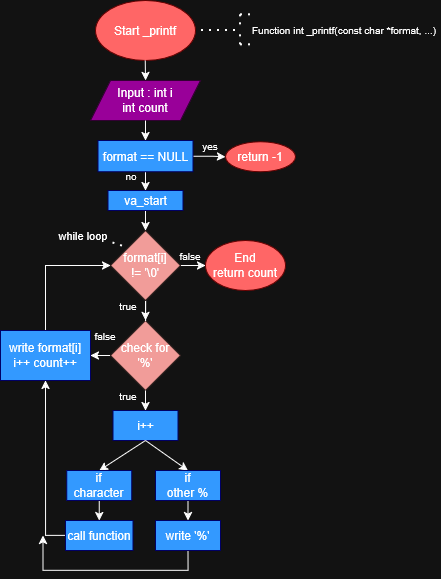

The diagram above was exported from draw.io. Its source (the exported page's mxGraphModel, read from the mxfile embedded in the PNG):
<mxGraphModel dx="1507" dy="629" grid="1" gridSize="10" guides="1" tooltips="1" connect="1" arrows="1" fold="1" page="1" pageScale="1" pageWidth="827" pageHeight="1169" math="0" shadow="0">
  <root>
    <mxCell id="0" />
    <mxCell id="1" parent="0" />
    <mxCell id="NAOPOtG006L4A_1bA6v2-1" parent="1" style="ellipse;whiteSpace=wrap;html=1;fillColor=light-dark(#FFFFFF,#FF6666);strokeColor=light-dark(#000000,#660000);" value="Start _printf" vertex="1">
      <mxGeometry height="60" width="100" x="370" y="50" as="geometry" />
    </mxCell>
    <mxCell id="NAOPOtG006L4A_1bA6v2-2" edge="1" parent="1" style="endArrow=classic;html=1;rounded=0;exitX=0.5;exitY=1;exitDx=0;exitDy=0;entryX=0.5;entryY=0;entryDx=0;entryDy=0;" target="NAOPOtG006L4A_1bA6v2-3" value="">
      <mxGeometry height="50" relative="1" width="50" as="geometry">
        <mxPoint x="419.76" y="110" as="sourcePoint" />
        <mxPoint x="419.76" y="150" as="targetPoint" />
      </mxGeometry>
    </mxCell>
    <mxCell id="NAOPOtG006L4A_1bA6v2-3" parent="1" style="shape=parallelogram;perimeter=parallelogramPerimeter;whiteSpace=wrap;html=1;fixedSize=1;fillColor=light-dark(#FFFFFF,#990099);strokeColor=light-dark(#000000,#330033);" value="Input : int i&lt;br&gt;int count" vertex="1">
      <mxGeometry height="40" width="110" x="365" y="130" as="geometry" />
    </mxCell>
    <mxCell id="NAOPOtG006L4A_1bA6v2-4" edge="1" parent="1" source="NAOPOtG006L4A_1bA6v2-3" style="endArrow=classic;html=1;rounded=0;exitX=0.5;exitY=1;exitDx=0;exitDy=0;entryX=0.5;entryY=0;entryDx=0;entryDy=0;" target="jb2n7ZY9NDwi0-_Of4sJ-8" value="">
      <mxGeometry height="50" relative="1" width="50" as="geometry">
        <mxPoint x="419.8" y="180" as="sourcePoint" />
        <mxPoint x="420" y="200" as="targetPoint" />
      </mxGeometry>
    </mxCell>
    <mxCell id="NAOPOtG006L4A_1bA6v2-6" edge="1" parent="1" source="NAOPOtG006L4A_1bA6v2-9" style="endArrow=classic;html=1;rounded=0;exitX=0;exitY=0.5;exitDx=0;exitDy=0;entryX=1;entryY=0.5;entryDx=0;entryDy=0;" target="NAOPOtG006L4A_1bA6v2-7" value="">
      <mxGeometry height="50" relative="1" width="50" as="geometry">
        <mxPoint x="370" y="429.43" as="sourcePoint" />
        <mxPoint x="395" y="429.43" as="targetPoint" />
      </mxGeometry>
    </mxCell>
    <mxCell id="NAOPOtG006L4A_1bA6v2-9" parent="1" style="rhombus;whiteSpace=wrap;html=1;fillColor=light-dark(#FFFFFF,#F19C99);strokeColor=light-dark(#000000,#382523);" value="check for&lt;br&gt;'%'" vertex="1">
      <mxGeometry height="70" width="70" x="385" y="370" as="geometry" />
    </mxCell>
    <mxCell id="NAOPOtG006L4A_1bA6v2-11" parent="1" style="rounded=0;whiteSpace=wrap;html=1;fillColor=light-dark(#FFFFFF,#3399FF);strokeColor=light-dark(#000000,#000066);" value="i++" vertex="1">
      <mxGeometry height="30" width="65" x="387.5" y="460" as="geometry" />
    </mxCell>
    <mxCell id="jb2n7ZY9NDwi0-_Of4sJ-28" edge="1" parent="1" source="NAOPOtG006L4A_1bA6v2-16" style="edgeStyle=orthogonalEdgeStyle;rounded=0;orthogonalLoop=1;jettySize=auto;html=1;entryX=0.5;entryY=1;entryDx=0;entryDy=0;exitX=0;exitY=0.5;exitDx=0;exitDy=0;">
      <mxGeometry relative="1" as="geometry">
        <mxPoint x="376.2513793103449" y="610" as="sourcePoint" />
        <mxPoint x="320.01" y="430" as="targetPoint" />
      </mxGeometry>
    </mxCell>
    <mxCell id="NAOPOtG006L4A_1bA6v2-16" parent="1" style="rounded=0;whiteSpace=wrap;html=1;fillColor=light-dark(#FFFFFF,#3399FF);strokeColor=light-dark(#000000,#000066);" value="call function" vertex="1">
      <mxGeometry height="30" width="67.5" x="340" y="570" as="geometry" />
    </mxCell>
    <mxCell id="jb2n7ZY9NDwi0-_Of4sJ-21" edge="1" parent="1" source="NAOPOtG006L4A_1bA6v2-20" style="edgeStyle=orthogonalEdgeStyle;rounded=0;orthogonalLoop=1;jettySize=auto;html=1;exitX=0.5;exitY=1;exitDx=0;exitDy=0;">
      <mxGeometry relative="1" as="geometry">
        <Array as="points">
          <mxPoint x="462.5" y="620" />
          <mxPoint x="317.5" y="620" />
        </Array>
        <mxPoint x="317.5" y="585" as="targetPoint" />
      </mxGeometry>
    </mxCell>
    <mxCell id="NAOPOtG006L4A_1bA6v2-20" parent="1" style="rounded=0;whiteSpace=wrap;html=1;fillColor=light-dark(#FFFFFF,#3399FF);strokeColor=light-dark(#000000,#000066);" value="write '%'" vertex="1">
      <mxGeometry height="30" width="65" x="430" y="570" as="geometry" />
    </mxCell>
    <mxCell id="NAOPOtG006L4A_1bA6v2-28" edge="1" parent="1" source="NAOPOtG006L4A_1bA6v2-9" style="endArrow=classic;html=1;rounded=0;exitX=0.5;exitY=1;exitDx=0;exitDy=0;entryX=0.5;entryY=0;entryDx=0;entryDy=0;" target="NAOPOtG006L4A_1bA6v2-11" value="">
      <mxGeometry height="50" relative="1" width="50" as="geometry">
        <mxPoint x="409.71" y="680" as="sourcePoint" />
        <mxPoint x="410" y="690" as="targetPoint" />
      </mxGeometry>
    </mxCell>
    <mxCell id="NAOPOtG006L4A_1bA6v2-29" edge="1" parent="1" source="NAOPOtG006L4A_1bA6v2-11" style="endArrow=classic;html=1;rounded=0;exitX=0.5;exitY=1;exitDx=0;exitDy=0;entryX=0.5;entryY=0;entryDx=0;entryDy=0;" target="jb2n7ZY9NDwi0-_Of4sJ-33" value="">
      <mxGeometry height="50" relative="1" width="50" as="geometry">
        <mxPoint x="410" y="790" as="sourcePoint" />
        <mxPoint x="376" y="530" as="targetPoint" />
      </mxGeometry>
    </mxCell>
    <mxCell id="NAOPOtG006L4A_1bA6v2-31" edge="1" parent="1" source="jb2n7ZY9NDwi0-_Of4sJ-33" style="endArrow=classic;html=1;rounded=0;entryX=0.5;entryY=0;entryDx=0;entryDy=0;exitX=0.5;exitY=1;exitDx=0;exitDy=0;" target="NAOPOtG006L4A_1bA6v2-16" value="">
      <mxGeometry height="50" relative="1" width="50" as="geometry">
        <mxPoint x="373.5" y="580" as="sourcePoint" />
        <mxPoint x="417.5" y="685" as="targetPoint" />
      </mxGeometry>
    </mxCell>
    <mxCell id="NAOPOtG006L4A_1bA6v2-33" edge="1" parent="1" source="jb2n7ZY9NDwi0-_Of4sJ-34" style="endArrow=classic;html=1;rounded=0;exitX=0.5;exitY=1;exitDx=0;exitDy=0;" value="">
      <mxGeometry height="50" relative="1" width="50" as="geometry">
        <mxPoint x="462.5" y="575" as="sourcePoint" />
        <mxPoint x="462.5" y="570" as="targetPoint" />
      </mxGeometry>
    </mxCell>
    <mxCell id="NAOPOtG006L4A_1bA6v2-47" edge="1" parent="1" style="endArrow=none;dashed=1;html=1;dashPattern=1 3;strokeWidth=2;rounded=0;entryX=1;entryY=0.5;entryDx=0;entryDy=0;" target="NAOPOtG006L4A_1bA6v2-1" value="">
      <mxGeometry height="50" relative="1" width="50" as="geometry">
        <mxPoint x="510" y="80" as="sourcePoint" />
        <mxPoint x="480" y="190" as="targetPoint" />
      </mxGeometry>
    </mxCell>
    <mxCell id="NAOPOtG006L4A_1bA6v2-48" edge="1" parent="1" style="endArrow=none;dashed=1;html=1;dashPattern=1 3;strokeWidth=2;rounded=0;" value="">
      <mxGeometry height="50" relative="1" width="50" as="geometry">
        <mxPoint x="515" y="94.37" as="sourcePoint" />
        <mxPoint x="515" y="84.37" as="targetPoint" />
      </mxGeometry>
    </mxCell>
    <mxCell id="NAOPOtG006L4A_1bA6v2-49" edge="1" parent="1" style="endArrow=none;dashed=1;html=1;dashPattern=1 3;strokeWidth=2;rounded=0;" value="">
      <mxGeometry height="50" relative="1" width="50" as="geometry">
        <mxPoint x="515" y="74.37" as="sourcePoint" />
        <mxPoint x="515" y="64.37" as="targetPoint" />
      </mxGeometry>
    </mxCell>
    <mxCell id="NAOPOtG006L4A_1bA6v2-50" edge="1" parent="1" style="endArrow=none;dashed=1;html=1;dashPattern=1 3;strokeWidth=2;rounded=0;" value="">
      <mxGeometry height="50" relative="1" width="50" as="geometry">
        <mxPoint x="515" y="64.37" as="sourcePoint" />
        <mxPoint x="525" y="64.37" as="targetPoint" />
      </mxGeometry>
    </mxCell>
    <mxCell id="NAOPOtG006L4A_1bA6v2-51" edge="1" parent="1" style="endArrow=none;dashed=1;html=1;dashPattern=1 3;strokeWidth=2;rounded=0;" value="">
      <mxGeometry height="50" relative="1" width="50" as="geometry">
        <mxPoint x="515" y="94.37" as="sourcePoint" />
        <mxPoint x="525" y="94.37" as="targetPoint" />
      </mxGeometry>
    </mxCell>
    <mxCell id="cCVFD1qbz077-bvObuxz-1" parent="1" style="text;html=1;whiteSpace=wrap;strokeColor=none;fillColor=none;align=left;verticalAlign=middle;rounded=0;" value="&lt;div align=&quot;left&quot;&gt;&lt;font style=&quot;font-size: 10px;&quot;&gt;Function int _printf(const char *format, ...)&lt;/font&gt;&lt;/div&gt;" vertex="1">
      <mxGeometry height="19.89" width="190" x="525" y="69.53" as="geometry" />
    </mxCell>
    <mxCell id="cCVFD1qbz077-bvObuxz-7" edge="1" parent="1" source="cCVFD1qbz077-bvObuxz-8" style="endArrow=none;dashed=1;html=1;dashPattern=1 3;strokeWidth=2;rounded=0;entryX=0;entryY=0;entryDx=0;entryDy=0;exitX=1;exitY=0.75;exitDx=0;exitDy=0;" target="jb2n7ZY9NDwi0-_Of4sJ-15" value="">
      <mxGeometry height="50" relative="1" width="50" as="geometry">
        <mxPoint x="360" y="310" as="sourcePoint" />
        <mxPoint x="391.25" y="317.5" as="targetPoint" />
      </mxGeometry>
    </mxCell>
    <mxCell id="cCVFD1qbz077-bvObuxz-8" parent="1" style="text;html=1;whiteSpace=wrap;strokeColor=none;fillColor=none;align=center;verticalAlign=middle;rounded=0;" value="&lt;font style=&quot;font-size: 11px;&quot;&gt;while loop&lt;/font&gt;" vertex="1">
      <mxGeometry height="30" width="60" x="327.5" y="270" as="geometry" />
    </mxCell>
    <mxCell id="cCVFD1qbz077-bvObuxz-9" parent="1" style="text;html=1;whiteSpace=wrap;strokeColor=none;fillColor=none;align=center;verticalAlign=middle;rounded=0;" value="&lt;font style=&quot;font-size: 10px;&quot;&gt;false&lt;/font&gt;" vertex="1">
      <mxGeometry height="30" width="60" x="350" y="370" as="geometry" />
    </mxCell>
    <mxCell id="cCVFD1qbz077-bvObuxz-10" parent="1" style="text;html=1;whiteSpace=wrap;strokeColor=none;fillColor=none;align=center;verticalAlign=middle;rounded=0;" value="&lt;font style=&quot;font-size: 10px;&quot;&gt;true&lt;/font&gt;" vertex="1">
      <mxGeometry height="30" width="60" x="372.5" y="430" as="geometry" />
    </mxCell>
    <mxCell id="jb2n7ZY9NDwi0-_Of4sJ-3" edge="1" parent="1" source="NAOPOtG006L4A_1bA6v2-11" style="endArrow=classic;html=1;rounded=0;entryX=0.5;entryY=0;entryDx=0;entryDy=0;exitX=0.5;exitY=1;exitDx=0;exitDy=0;" target="jb2n7ZY9NDwi0-_Of4sJ-34" value="">
      <mxGeometry height="50" relative="1" width="50" as="geometry">
        <mxPoint x="420" y="490" as="sourcePoint" />
        <mxPoint x="465" y="515" as="targetPoint" />
      </mxGeometry>
    </mxCell>
    <mxCell id="jb2n7ZY9NDwi0-_Of4sJ-16" edge="1" parent="1" source="jb2n7ZY9NDwi0-_Of4sJ-4" style="edgeStyle=orthogonalEdgeStyle;rounded=0;orthogonalLoop=1;jettySize=auto;html=1;exitX=0.5;exitY=1;exitDx=0;exitDy=0;entryX=0.5;entryY=0;entryDx=0;entryDy=0;" target="jb2n7ZY9NDwi0-_Of4sJ-15">
      <mxGeometry relative="1" as="geometry" />
    </mxCell>
    <mxCell id="jb2n7ZY9NDwi0-_Of4sJ-4" parent="1" style="rounded=0;whiteSpace=wrap;html=1;fillColor=light-dark(#FFFFFF,#3399FF);strokeColor=light-dark(#000000,#000066);" value="va_start" vertex="1">
      <mxGeometry height="20" width="75" x="382.5" y="240" as="geometry" />
    </mxCell>
    <mxCell id="jb2n7ZY9NDwi0-_Of4sJ-13" edge="1" parent="1" source="jb2n7ZY9NDwi0-_Of4sJ-8" style="edgeStyle=orthogonalEdgeStyle;rounded=0;orthogonalLoop=1;jettySize=auto;html=1;exitX=0.5;exitY=1;exitDx=0;exitDy=0;entryX=0.5;entryY=0;entryDx=0;entryDy=0;" target="jb2n7ZY9NDwi0-_Of4sJ-4">
      <mxGeometry relative="1" as="geometry">
        <mxPoint x="420" y="250" as="targetPoint" />
      </mxGeometry>
    </mxCell>
    <mxCell id="jb2n7ZY9NDwi0-_Of4sJ-17" edge="1" parent="1" source="jb2n7ZY9NDwi0-_Of4sJ-8" style="edgeStyle=orthogonalEdgeStyle;rounded=0;orthogonalLoop=1;jettySize=auto;html=1;entryX=0;entryY=0.5;entryDx=0;entryDy=0;" target="jb2n7ZY9NDwi0-_Of4sJ-11">
      <mxGeometry relative="1" as="geometry" />
    </mxCell>
    <mxCell id="jb2n7ZY9NDwi0-_Of4sJ-8" parent="1" style="rounded=0;whiteSpace=wrap;html=1;fillColor=light-dark(#FFFFFF,#3399FF);strokeColor=light-dark(#000000,#000066);" value="format == NULL" vertex="1">
      <mxGeometry height="31.25" width="95" x="372.5" y="190" as="geometry" />
    </mxCell>
    <mxCell id="jb2n7ZY9NDwi0-_Of4sJ-11" parent="1" style="ellipse;whiteSpace=wrap;html=1;strokeColor=light-dark(#000000,#660000);fillColor=light-dark(#FFFFFF,#FF6666);" value="return -1" vertex="1">
      <mxGeometry height="30" width="70" x="500" y="191.25" as="geometry" />
    </mxCell>
    <mxCell id="jb2n7ZY9NDwi0-_Of4sJ-12" parent="1" style="text;html=1;whiteSpace=wrap;strokeColor=none;fillColor=none;align=center;verticalAlign=middle;rounded=0;" value="&lt;font style=&quot;font-size: 10px;&quot;&gt;yes&lt;/font&gt;" vertex="1">
      <mxGeometry height="30" width="60" x="455" y="180" as="geometry" />
    </mxCell>
    <mxCell id="jb2n7ZY9NDwi0-_Of4sJ-14" parent="1" style="text;html=1;whiteSpace=wrap;strokeColor=none;fillColor=none;align=center;verticalAlign=middle;rounded=0;" value="&lt;font style=&quot;font-size: 10px;&quot;&gt;no&lt;/font&gt;" vertex="1">
      <mxGeometry height="30" width="60" x="376.25" y="210" as="geometry" />
    </mxCell>
    <mxCell id="jb2n7ZY9NDwi0-_Of4sJ-19" edge="1" parent="1" source="jb2n7ZY9NDwi0-_Of4sJ-15" style="edgeStyle=orthogonalEdgeStyle;rounded=0;orthogonalLoop=1;jettySize=auto;html=1;entryX=0.5;entryY=0;entryDx=0;entryDy=0;" target="NAOPOtG006L4A_1bA6v2-9">
      <mxGeometry relative="1" as="geometry" />
    </mxCell>
    <mxCell id="jb2n7ZY9NDwi0-_Of4sJ-23" edge="1" parent="1" source="jb2n7ZY9NDwi0-_Of4sJ-15" style="edgeStyle=orthogonalEdgeStyle;rounded=0;orthogonalLoop=1;jettySize=auto;html=1;exitX=1;exitY=0.5;exitDx=0;exitDy=0;">
      <mxGeometry relative="1" as="geometry">
        <mxPoint x="480" y="314.75862068965523" as="targetPoint" />
      </mxGeometry>
    </mxCell>
    <mxCell id="jb2n7ZY9NDwi0-_Of4sJ-15" parent="1" style="rhombus;whiteSpace=wrap;html=1;fillColor=light-dark(#FFFFFF,#F19C99);strokeColor=light-dark(#000000,#382523);" value="&lt;div&gt;format[i]&lt;/div&gt;&lt;div&gt;!= '\0'&lt;/div&gt;" vertex="1">
      <mxGeometry height="70" width="70" x="385" y="280" as="geometry" />
    </mxCell>
    <mxCell id="jb2n7ZY9NDwi0-_Of4sJ-22" parent="1" style="text;html=1;whiteSpace=wrap;strokeColor=none;fillColor=none;align=center;verticalAlign=middle;rounded=0;" value="&lt;font style=&quot;font-size: 10px;&quot;&gt;true&lt;/font&gt;" vertex="1">
      <mxGeometry height="30" width="60" x="372.5" y="340" as="geometry" />
    </mxCell>
    <mxCell id="jb2n7ZY9NDwi0-_Of4sJ-24" parent="1" style="text;html=1;whiteSpace=wrap;strokeColor=none;fillColor=none;align=center;verticalAlign=middle;rounded=0;" value="&lt;font style=&quot;font-size: 10px;&quot;&gt;false&lt;/font&gt;" vertex="1">
      <mxGeometry height="30" width="60" x="435" y="290" as="geometry" />
    </mxCell>
    <mxCell id="jb2n7ZY9NDwi0-_Of4sJ-25" parent="1" style="ellipse;whiteSpace=wrap;html=1;strokeColor=light-dark(#000000,#660000);fillColor=light-dark(#FFFFFF,#FF6666);" value="End&lt;br&gt;return count" vertex="1">
      <mxGeometry height="50" width="80" x="480" y="290" as="geometry" />
    </mxCell>
    <mxCell id="jb2n7ZY9NDwi0-_Of4sJ-30" edge="1" parent="1" source="NAOPOtG006L4A_1bA6v2-7" style="edgeStyle=orthogonalEdgeStyle;rounded=0;orthogonalLoop=1;jettySize=auto;html=1;entryX=0;entryY=0.5;entryDx=0;entryDy=0;" target="jb2n7ZY9NDwi0-_Of4sJ-15">
      <mxGeometry relative="1" as="geometry">
        <Array as="points">
          <mxPoint x="320" y="315" />
        </Array>
        <mxPoint x="350" y="320" as="targetPoint" />
      </mxGeometry>
    </mxCell>
    <mxCell id="NAOPOtG006L4A_1bA6v2-7" parent="1" style="rounded=0;whiteSpace=wrap;html=1;fillColor=light-dark(#FFFFFF,#3399FF);strokeColor=light-dark(#000000,#000066);" value="&lt;div&gt;write format[i]&lt;/div&gt;&lt;div&gt;i++ count++&lt;/div&gt;" vertex="1">
      <mxGeometry height="50" width="90" x="275" y="380" as="geometry" />
    </mxCell>
    <mxCell id="jb2n7ZY9NDwi0-_Of4sJ-33" parent="1" style="rounded=0;whiteSpace=wrap;html=1;fillColor=light-dark(#FFFFFF,#3399FF);strokeColor=light-dark(#000000,#000066);" value="&lt;div&gt;if&lt;/div&gt;&lt;div&gt;character&lt;/div&gt;" vertex="1">
      <mxGeometry height="30" width="65" x="341.25" y="520" as="geometry" />
    </mxCell>
    <mxCell id="jb2n7ZY9NDwi0-_Of4sJ-34" parent="1" style="rounded=0;whiteSpace=wrap;html=1;fillColor=light-dark(#FFFFFF,#3399FF);strokeColor=light-dark(#000000,#000066);" value="&lt;div&gt;if&lt;/div&gt;&lt;div&gt;other %&lt;/div&gt;" vertex="1">
      <mxGeometry height="30" width="65" x="430" y="520" as="geometry" />
    </mxCell>
  </root>
</mxGraphModel>